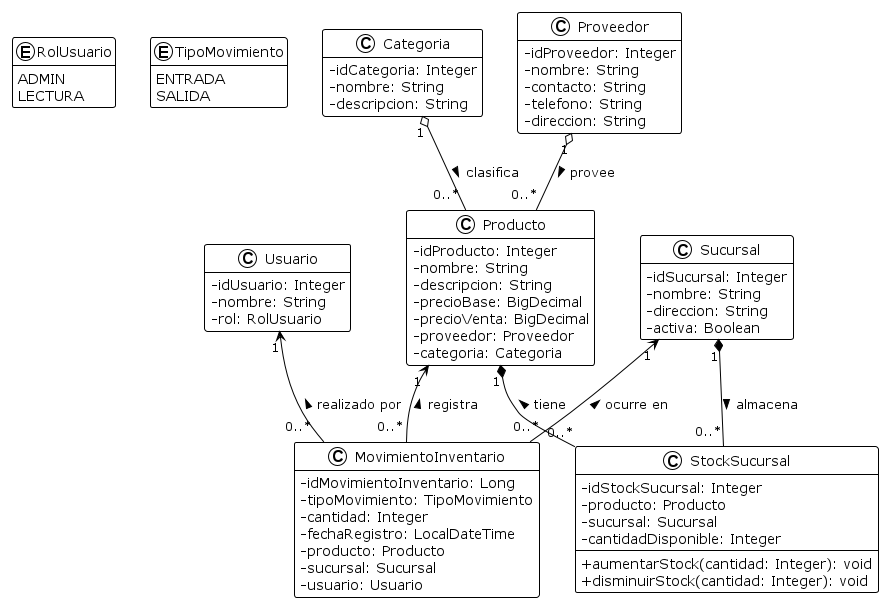

The diagram above was rendered by PlantUML. Its source (embedded in the PNG):
@startuml Diagrama de Clases
!theme plain
skinparam classAttributeIconSize 0
hide empty members

' Enums
enum RolUsuario {
    ADMIN
    LECTURA
}

enum TipoMovimiento {
    ENTRADA
    SALIDA
}

' Entidades de Catálogo Y Usuario
class Usuario {
    - idUsuario: Integer
    - nombre: String
    - rol: RolUsuario
}

class Categoria {
    - idCategoria: Integer
    - nombre: String
    - descripcion: String
}

class Proveedor {
    - idProveedor: Integer
    - nombre: String
    - contacto: String
    - telefono: String
    - direccion: String
}

class Sucursal {
    - idSucursal: Integer
    - nombre: String
    - direccion: String
    - activa: Boolean
}

' Entidad Principal
class Producto {
    - idProducto: Integer
    - nombre: String
    - descripcion: String
    - precioBase: BigDecimal
    - precioVenta: BigDecimal
    - proveedor: Proveedor
    - categoria: Categoria
}

' Entidades Transaccionales e Intermedias
class StockSucursal {
    - idStockSucursal: Integer
    - producto: Producto
    - sucursal: Sucursal
    - cantidadDisponible: Integer
    + aumentarStock(cantidad: Integer): void
    + disminuirStock(cantidad: Integer): void
}

class MovimientoInventario {
    - idMovimientoInventario: Long
    - tipoMovimiento: TipoMovimiento
    - cantidad: Integer
    - fechaRegistro: LocalDateTime
    - producto: Producto
    - sucursal: Sucursal
    - usuario: Usuario
}

' Relaciones
Categoria "1" o-- "0..*" Producto : clasifica >
Proveedor "1" o-- "0..*" Producto : provee >

Producto "1" *-- "0..*" StockSucursal : tiene <
Sucursal "1" *-- "0..*" StockSucursal : almacena >

Producto "1" <-- "0..*" MovimientoInventario : registra <
Sucursal "1" <-- "0..*" MovimientoInventario : ocurre en <
Usuario "1" <-- "0..*" MovimientoInventario : realizado por <

@enduml